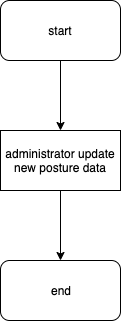

The diagram above was exported from draw.io. Its source (the exported page's mxGraphModel, read from the mxfile embedded in the PNG):
<mxGraphModel dx="516" dy="468" grid="1" gridSize="10" guides="1" tooltips="1" connect="1" arrows="1" fold="1" page="1" pageScale="1" pageWidth="827" pageHeight="1169" math="0" shadow="0">
  <root>
    <mxCell id="0" />
    <mxCell id="1" parent="0" />
    <mxCell id="cqOiRTdX9A09h5_7oyP2-1" value="start" style="rounded=1;whiteSpace=wrap;html=1;" vertex="1" parent="1">
      <mxGeometry x="140" y="50" width="120" height="60" as="geometry" />
    </mxCell>
    <mxCell id="cqOiRTdX9A09h5_7oyP2-2" value="administrator update&lt;br&gt;new posture data" style="rounded=0;whiteSpace=wrap;html=1;" vertex="1" parent="1">
      <mxGeometry x="140" y="180" width="120" height="60" as="geometry" />
    </mxCell>
    <mxCell id="cqOiRTdX9A09h5_7oyP2-3" value="end" style="rounded=1;whiteSpace=wrap;html=1;" vertex="1" parent="1">
      <mxGeometry x="140" y="310" width="120" height="60" as="geometry" />
    </mxCell>
    <mxCell id="cqOiRTdX9A09h5_7oyP2-4" value="" style="endArrow=classic;html=1;exitX=0.5;exitY=1;exitDx=0;exitDy=0;" edge="1" parent="1" source="cqOiRTdX9A09h5_7oyP2-1" target="cqOiRTdX9A09h5_7oyP2-2">
      <mxGeometry width="50" height="50" relative="1" as="geometry">
        <mxPoint x="140" y="410" as="sourcePoint" />
        <mxPoint x="190" y="360" as="targetPoint" />
      </mxGeometry>
    </mxCell>
    <mxCell id="cqOiRTdX9A09h5_7oyP2-5" value="" style="endArrow=classic;html=1;" edge="1" parent="1" source="cqOiRTdX9A09h5_7oyP2-2" target="cqOiRTdX9A09h5_7oyP2-3">
      <mxGeometry width="50" height="50" relative="1" as="geometry">
        <mxPoint x="140" y="410" as="sourcePoint" />
        <mxPoint x="198" y="320" as="targetPoint" />
      </mxGeometry>
    </mxCell>
  </root>
</mxGraphModel>